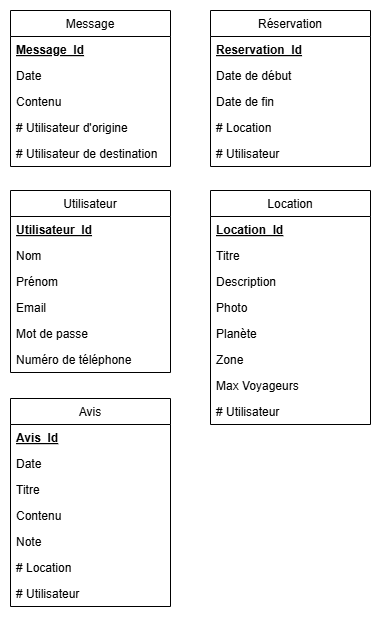

The diagram above was exported from draw.io. Its source (the exported page's mxGraphModel, read from the mxfile embedded in the PNG):
<mxGraphModel dx="1050" dy="569" grid="1" gridSize="10" guides="1" tooltips="1" connect="1" arrows="1" fold="1" page="1" pageScale="1" pageWidth="827" pageHeight="1169" math="0" shadow="0">
  <root>
    <mxCell id="WIyWlLk6GJQsqaUBKTNV-0" />
    <mxCell id="WIyWlLk6GJQsqaUBKTNV-1" parent="WIyWlLk6GJQsqaUBKTNV-0" />
    <mxCell id="zkfFHV4jXpPFQw0GAbJ--0" value="Utilisateur" style="swimlane;fontStyle=0;align=center;verticalAlign=top;childLayout=stackLayout;horizontal=1;startSize=26;horizontalStack=0;resizeParent=1;resizeLast=0;collapsible=1;marginBottom=0;rounded=0;shadow=0;strokeWidth=1;" parent="WIyWlLk6GJQsqaUBKTNV-1" vertex="1">
      <mxGeometry x="40" y="220" width="160" height="182" as="geometry">
        <mxRectangle x="230" y="140" width="160" height="26" as="alternateBounds" />
      </mxGeometry>
    </mxCell>
    <mxCell id="Nz1Xj-ukAw_Z5kpMEl-e-15" value="Utilisateur_Id" style="text;align=left;verticalAlign=top;spacingLeft=4;spacingRight=4;overflow=hidden;rotatable=0;points=[[0,0.5],[1,0.5]];portConstraint=eastwest;rounded=0;shadow=0;html=0;fontStyle=5" parent="zkfFHV4jXpPFQw0GAbJ--0" vertex="1">
      <mxGeometry y="26" width="160" height="26" as="geometry" />
    </mxCell>
    <mxCell id="Nz1Xj-ukAw_Z5kpMEl-e-0" value="Nom" style="text;align=left;verticalAlign=top;spacingLeft=4;spacingRight=4;overflow=hidden;rotatable=0;points=[[0,0.5],[1,0.5]];portConstraint=eastwest;rounded=0;shadow=0;html=0;" parent="zkfFHV4jXpPFQw0GAbJ--0" vertex="1">
      <mxGeometry y="52" width="160" height="26" as="geometry" />
    </mxCell>
    <mxCell id="Nz1Xj-ukAw_Z5kpMEl-e-1" value="Prénom" style="text;align=left;verticalAlign=top;spacingLeft=4;spacingRight=4;overflow=hidden;rotatable=0;points=[[0,0.5],[1,0.5]];portConstraint=eastwest;rounded=0;shadow=0;html=0;" parent="zkfFHV4jXpPFQw0GAbJ--0" vertex="1">
      <mxGeometry y="78" width="160" height="26" as="geometry" />
    </mxCell>
    <mxCell id="zkfFHV4jXpPFQw0GAbJ--3" value="Email" style="text;align=left;verticalAlign=top;spacingLeft=4;spacingRight=4;overflow=hidden;rotatable=0;points=[[0,0.5],[1,0.5]];portConstraint=eastwest;rounded=0;shadow=0;html=0;" parent="zkfFHV4jXpPFQw0GAbJ--0" vertex="1">
      <mxGeometry y="104" width="160" height="26" as="geometry" />
    </mxCell>
    <mxCell id="Nz1Xj-ukAw_Z5kpMEl-e-2" value="Mot de passe" style="text;align=left;verticalAlign=top;spacingLeft=4;spacingRight=4;overflow=hidden;rotatable=0;points=[[0,0.5],[1,0.5]];portConstraint=eastwest;rounded=0;shadow=0;html=0;" parent="zkfFHV4jXpPFQw0GAbJ--0" vertex="1">
      <mxGeometry y="130" width="160" height="26" as="geometry" />
    </mxCell>
    <mxCell id="zkfFHV4jXpPFQw0GAbJ--2" value="Numéro de téléphone" style="text;align=left;verticalAlign=top;spacingLeft=4;spacingRight=4;overflow=hidden;rotatable=0;points=[[0,0.5],[1,0.5]];portConstraint=eastwest;rounded=0;shadow=0;html=0;" parent="zkfFHV4jXpPFQw0GAbJ--0" vertex="1">
      <mxGeometry y="156" width="160" height="26" as="geometry" />
    </mxCell>
    <mxCell id="Nz1Xj-ukAw_Z5kpMEl-e-16" value="Message" style="swimlane;fontStyle=0;align=center;verticalAlign=top;childLayout=stackLayout;horizontal=1;startSize=26;horizontalStack=0;resizeParent=1;resizeLast=0;collapsible=1;marginBottom=0;rounded=0;shadow=0;strokeWidth=1;" parent="WIyWlLk6GJQsqaUBKTNV-1" vertex="1">
      <mxGeometry x="40" y="40" width="160" height="156" as="geometry">
        <mxRectangle x="230" y="140" width="160" height="26" as="alternateBounds" />
      </mxGeometry>
    </mxCell>
    <mxCell id="Nz1Xj-ukAw_Z5kpMEl-e-17" value="Message_Id" style="text;align=left;verticalAlign=top;spacingLeft=4;spacingRight=4;overflow=hidden;rotatable=0;points=[[0,0.5],[1,0.5]];portConstraint=eastwest;rounded=0;shadow=0;html=0;fontStyle=5" parent="Nz1Xj-ukAw_Z5kpMEl-e-16" vertex="1">
      <mxGeometry y="26" width="160" height="26" as="geometry" />
    </mxCell>
    <mxCell id="Nz1Xj-ukAw_Z5kpMEl-e-18" value="Date" style="text;align=left;verticalAlign=top;spacingLeft=4;spacingRight=4;overflow=hidden;rotatable=0;points=[[0,0.5],[1,0.5]];portConstraint=eastwest;rounded=0;shadow=0;html=0;" parent="Nz1Xj-ukAw_Z5kpMEl-e-16" vertex="1">
      <mxGeometry y="52" width="160" height="26" as="geometry" />
    </mxCell>
    <mxCell id="Nz1Xj-ukAw_Z5kpMEl-e-19" value="Contenu" style="text;align=left;verticalAlign=top;spacingLeft=4;spacingRight=4;overflow=hidden;rotatable=0;points=[[0,0.5],[1,0.5]];portConstraint=eastwest;rounded=0;shadow=0;html=0;" parent="Nz1Xj-ukAw_Z5kpMEl-e-16" vertex="1">
      <mxGeometry y="78" width="160" height="26" as="geometry" />
    </mxCell>
    <mxCell id="vmIVn4GmL8YT4CZrCcDW-0" value="# Utilisateur d'origine" style="text;align=left;verticalAlign=top;spacingLeft=4;spacingRight=4;overflow=hidden;rotatable=0;points=[[0,0.5],[1,0.5]];portConstraint=eastwest;rounded=0;shadow=0;html=0;" vertex="1" parent="Nz1Xj-ukAw_Z5kpMEl-e-16">
      <mxGeometry y="104" width="160" height="26" as="geometry" />
    </mxCell>
    <mxCell id="vmIVn4GmL8YT4CZrCcDW-1" value="# Utilisateur de destination" style="text;align=left;verticalAlign=top;spacingLeft=4;spacingRight=4;overflow=hidden;rotatable=0;points=[[0,0.5],[1,0.5]];portConstraint=eastwest;rounded=0;shadow=0;html=0;" vertex="1" parent="Nz1Xj-ukAw_Z5kpMEl-e-16">
      <mxGeometry y="130" width="160" height="26" as="geometry" />
    </mxCell>
    <mxCell id="Nz1Xj-ukAw_Z5kpMEl-e-23" value="Avis" style="swimlane;fontStyle=0;align=center;verticalAlign=top;childLayout=stackLayout;horizontal=1;startSize=26;horizontalStack=0;resizeParent=1;resizeLast=0;collapsible=1;marginBottom=0;rounded=0;shadow=0;strokeWidth=1;" parent="WIyWlLk6GJQsqaUBKTNV-1" vertex="1">
      <mxGeometry x="40" y="428" width="160" height="208" as="geometry">
        <mxRectangle x="230" y="140" width="160" height="26" as="alternateBounds" />
      </mxGeometry>
    </mxCell>
    <mxCell id="Nz1Xj-ukAw_Z5kpMEl-e-24" value="Avis_Id" style="text;align=left;verticalAlign=top;spacingLeft=4;spacingRight=4;overflow=hidden;rotatable=0;points=[[0,0.5],[1,0.5]];portConstraint=eastwest;rounded=0;shadow=0;html=0;fontStyle=5" parent="Nz1Xj-ukAw_Z5kpMEl-e-23" vertex="1">
      <mxGeometry y="26" width="160" height="26" as="geometry" />
    </mxCell>
    <mxCell id="Nz1Xj-ukAw_Z5kpMEl-e-25" value="Date" style="text;align=left;verticalAlign=top;spacingLeft=4;spacingRight=4;overflow=hidden;rotatable=0;points=[[0,0.5],[1,0.5]];portConstraint=eastwest;rounded=0;shadow=0;html=0;" parent="Nz1Xj-ukAw_Z5kpMEl-e-23" vertex="1">
      <mxGeometry y="52" width="160" height="26" as="geometry" />
    </mxCell>
    <mxCell id="Nz1Xj-ukAw_Z5kpMEl-e-27" value="Titre" style="text;align=left;verticalAlign=top;spacingLeft=4;spacingRight=4;overflow=hidden;rotatable=0;points=[[0,0.5],[1,0.5]];portConstraint=eastwest;rounded=0;shadow=0;html=0;" parent="Nz1Xj-ukAw_Z5kpMEl-e-23" vertex="1">
      <mxGeometry y="78" width="160" height="26" as="geometry" />
    </mxCell>
    <mxCell id="Nz1Xj-ukAw_Z5kpMEl-e-28" value="Contenu" style="text;align=left;verticalAlign=top;spacingLeft=4;spacingRight=4;overflow=hidden;rotatable=0;points=[[0,0.5],[1,0.5]];portConstraint=eastwest;rounded=0;shadow=0;html=0;" parent="Nz1Xj-ukAw_Z5kpMEl-e-23" vertex="1">
      <mxGeometry y="104" width="160" height="26" as="geometry" />
    </mxCell>
    <mxCell id="Nz1Xj-ukAw_Z5kpMEl-e-26" value="Note" style="text;align=left;verticalAlign=top;spacingLeft=4;spacingRight=4;overflow=hidden;rotatable=0;points=[[0,0.5],[1,0.5]];portConstraint=eastwest;rounded=0;shadow=0;html=0;" parent="Nz1Xj-ukAw_Z5kpMEl-e-23" vertex="1">
      <mxGeometry y="130" width="160" height="26" as="geometry" />
    </mxCell>
    <mxCell id="vmIVn4GmL8YT4CZrCcDW-5" value="# Location" style="text;align=left;verticalAlign=top;spacingLeft=4;spacingRight=4;overflow=hidden;rotatable=0;points=[[0,0.5],[1,0.5]];portConstraint=eastwest;rounded=0;shadow=0;html=0;" vertex="1" parent="Nz1Xj-ukAw_Z5kpMEl-e-23">
      <mxGeometry y="156" width="160" height="26" as="geometry" />
    </mxCell>
    <mxCell id="vmIVn4GmL8YT4CZrCcDW-4" value="# Utilisateur" style="text;align=left;verticalAlign=top;spacingLeft=4;spacingRight=4;overflow=hidden;rotatable=0;points=[[0,0.5],[1,0.5]];portConstraint=eastwest;rounded=0;shadow=0;html=0;" vertex="1" parent="Nz1Xj-ukAw_Z5kpMEl-e-23">
      <mxGeometry y="182" width="160" height="26" as="geometry" />
    </mxCell>
    <mxCell id="Nz1Xj-ukAw_Z5kpMEl-e-30" value="Réservation" style="swimlane;fontStyle=0;align=center;verticalAlign=top;childLayout=stackLayout;horizontal=1;startSize=26;horizontalStack=0;resizeParent=1;resizeLast=0;collapsible=1;marginBottom=0;rounded=0;shadow=0;strokeWidth=1;" parent="WIyWlLk6GJQsqaUBKTNV-1" vertex="1">
      <mxGeometry x="240" y="40" width="160" height="156" as="geometry">
        <mxRectangle x="230" y="140" width="160" height="26" as="alternateBounds" />
      </mxGeometry>
    </mxCell>
    <mxCell id="Nz1Xj-ukAw_Z5kpMEl-e-31" value="Reservation_Id" style="text;align=left;verticalAlign=top;spacingLeft=4;spacingRight=4;overflow=hidden;rotatable=0;points=[[0,0.5],[1,0.5]];portConstraint=eastwest;rounded=0;shadow=0;html=0;fontStyle=5" parent="Nz1Xj-ukAw_Z5kpMEl-e-30" vertex="1">
      <mxGeometry y="26" width="160" height="26" as="geometry" />
    </mxCell>
    <mxCell id="Nz1Xj-ukAw_Z5kpMEl-e-32" value="Date de début" style="text;align=left;verticalAlign=top;spacingLeft=4;spacingRight=4;overflow=hidden;rotatable=0;points=[[0,0.5],[1,0.5]];portConstraint=eastwest;rounded=0;shadow=0;html=0;" parent="Nz1Xj-ukAw_Z5kpMEl-e-30" vertex="1">
      <mxGeometry y="52" width="160" height="26" as="geometry" />
    </mxCell>
    <mxCell id="Nz1Xj-ukAw_Z5kpMEl-e-33" value="Date de fin" style="text;align=left;verticalAlign=top;spacingLeft=4;spacingRight=4;overflow=hidden;rotatable=0;points=[[0,0.5],[1,0.5]];portConstraint=eastwest;rounded=0;shadow=0;html=0;" parent="Nz1Xj-ukAw_Z5kpMEl-e-30" vertex="1">
      <mxGeometry y="78" width="160" height="26" as="geometry" />
    </mxCell>
    <mxCell id="vmIVn4GmL8YT4CZrCcDW-6" value="# Location" style="text;align=left;verticalAlign=top;spacingLeft=4;spacingRight=4;overflow=hidden;rotatable=0;points=[[0,0.5],[1,0.5]];portConstraint=eastwest;rounded=0;shadow=0;html=0;" vertex="1" parent="Nz1Xj-ukAw_Z5kpMEl-e-30">
      <mxGeometry y="104" width="160" height="26" as="geometry" />
    </mxCell>
    <mxCell id="vmIVn4GmL8YT4CZrCcDW-2" value="# Utilisateur" style="text;align=left;verticalAlign=top;spacingLeft=4;spacingRight=4;overflow=hidden;rotatable=0;points=[[0,0.5],[1,0.5]];portConstraint=eastwest;rounded=0;shadow=0;html=0;" vertex="1" parent="Nz1Xj-ukAw_Z5kpMEl-e-30">
      <mxGeometry y="130" width="160" height="26" as="geometry" />
    </mxCell>
    <mxCell id="Nz1Xj-ukAw_Z5kpMEl-e-36" value="Location" style="swimlane;fontStyle=0;align=center;verticalAlign=top;childLayout=stackLayout;horizontal=1;startSize=26;horizontalStack=0;resizeParent=1;resizeLast=0;collapsible=1;marginBottom=0;rounded=0;shadow=0;strokeWidth=1;" parent="WIyWlLk6GJQsqaUBKTNV-1" vertex="1">
      <mxGeometry x="240" y="220" width="160" height="234" as="geometry">
        <mxRectangle x="230" y="140" width="160" height="26" as="alternateBounds" />
      </mxGeometry>
    </mxCell>
    <mxCell id="Nz1Xj-ukAw_Z5kpMEl-e-37" value="Location_Id" style="text;align=left;verticalAlign=top;spacingLeft=4;spacingRight=4;overflow=hidden;rotatable=0;points=[[0,0.5],[1,0.5]];portConstraint=eastwest;rounded=0;shadow=0;html=0;fontStyle=5" parent="Nz1Xj-ukAw_Z5kpMEl-e-36" vertex="1">
      <mxGeometry y="26" width="160" height="26" as="geometry" />
    </mxCell>
    <mxCell id="Nz1Xj-ukAw_Z5kpMEl-e-38" value="Titre" style="text;align=left;verticalAlign=top;spacingLeft=4;spacingRight=4;overflow=hidden;rotatable=0;points=[[0,0.5],[1,0.5]];portConstraint=eastwest;rounded=0;shadow=0;html=0;" parent="Nz1Xj-ukAw_Z5kpMEl-e-36" vertex="1">
      <mxGeometry y="52" width="160" height="26" as="geometry" />
    </mxCell>
    <mxCell id="Nz1Xj-ukAw_Z5kpMEl-e-40" value="Description" style="text;align=left;verticalAlign=top;spacingLeft=4;spacingRight=4;overflow=hidden;rotatable=0;points=[[0,0.5],[1,0.5]];portConstraint=eastwest;rounded=0;shadow=0;html=0;" parent="Nz1Xj-ukAw_Z5kpMEl-e-36" vertex="1">
      <mxGeometry y="78" width="160" height="26" as="geometry" />
    </mxCell>
    <mxCell id="Nz1Xj-ukAw_Z5kpMEl-e-41" value="Photo" style="text;align=left;verticalAlign=top;spacingLeft=4;spacingRight=4;overflow=hidden;rotatable=0;points=[[0,0.5],[1,0.5]];portConstraint=eastwest;rounded=0;shadow=0;html=0;" parent="Nz1Xj-ukAw_Z5kpMEl-e-36" vertex="1">
      <mxGeometry y="104" width="160" height="26" as="geometry" />
    </mxCell>
    <mxCell id="Nz1Xj-ukAw_Z5kpMEl-e-42" value="Planète" style="text;align=left;verticalAlign=top;spacingLeft=4;spacingRight=4;overflow=hidden;rotatable=0;points=[[0,0.5],[1,0.5]];portConstraint=eastwest;rounded=0;shadow=0;html=0;" parent="Nz1Xj-ukAw_Z5kpMEl-e-36" vertex="1">
      <mxGeometry y="130" width="160" height="26" as="geometry" />
    </mxCell>
    <mxCell id="Nz1Xj-ukAw_Z5kpMEl-e-39" value="Zone" style="text;align=left;verticalAlign=top;spacingLeft=4;spacingRight=4;overflow=hidden;rotatable=0;points=[[0,0.5],[1,0.5]];portConstraint=eastwest;rounded=0;shadow=0;html=0;" parent="Nz1Xj-ukAw_Z5kpMEl-e-36" vertex="1">
      <mxGeometry y="156" width="160" height="26" as="geometry" />
    </mxCell>
    <mxCell id="vmIVn4GmL8YT4CZrCcDW-7" value="Max Voyageurs" style="text;align=left;verticalAlign=top;spacingLeft=4;spacingRight=4;overflow=hidden;rotatable=0;points=[[0,0.5],[1,0.5]];portConstraint=eastwest;rounded=0;shadow=0;html=0;" vertex="1" parent="Nz1Xj-ukAw_Z5kpMEl-e-36">
      <mxGeometry y="182" width="160" height="26" as="geometry" />
    </mxCell>
    <mxCell id="vmIVn4GmL8YT4CZrCcDW-3" value="# Utilisateur" style="text;align=left;verticalAlign=top;spacingLeft=4;spacingRight=4;overflow=hidden;rotatable=0;points=[[0,0.5],[1,0.5]];portConstraint=eastwest;rounded=0;shadow=0;html=0;" vertex="1" parent="Nz1Xj-ukAw_Z5kpMEl-e-36">
      <mxGeometry y="208" width="160" height="26" as="geometry" />
    </mxCell>
  </root>
</mxGraphModel>